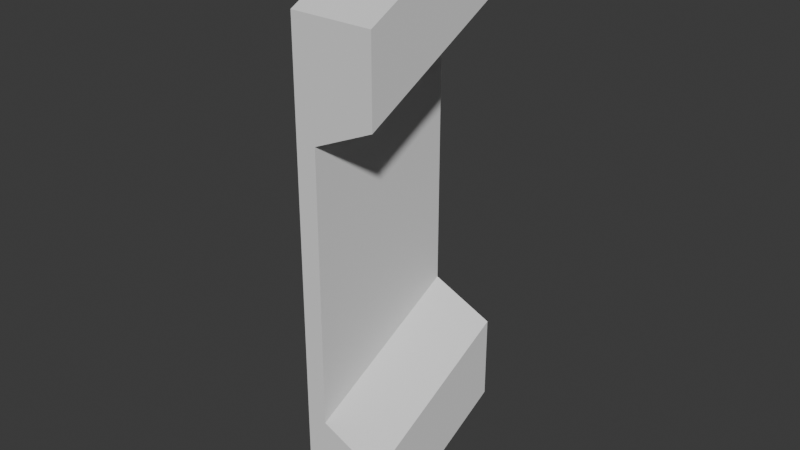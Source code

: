 # Source: Wall_005.blend  (saved by Blender 5.0.119; exported with 4.5.12 LTS)
import bpy
from mathutils import Matrix  # noqa: F401  (used for matrix-valued properties, if any)

bpy.ops.wm.read_factory_settings(use_empty=True)
scene = bpy.context.scene
scene.name = 'Scene'

# ---- collections
col_collection = bpy.data.collections.new('Collection'); scene.collection.children.link(col_collection)

# ---- world
world_world = bpy.data.worlds.new('World'); scene.world = world_world
world_world.use_nodes = True; world_world.node_tree.nodes.clear()
_N = world_world.node_tree.nodes; _L = world_world.node_tree.links
n0 = _N.new('ShaderNodeOutputWorld'); n0.name = 'World Output'; n0.location = (200, 100)
n1 = _N.new('ShaderNodeBackground'); n1.name = 'Background'; n1.location = (-200, 100)
n1.inputs[0].default_value = (0.05088, 0.05088, 0.05088, 1.0)
_L.new(n1.outputs[0], n0.inputs[0])
n0.is_active_output = True
world_world.color = (0.05088, 0.05088, 0.05088)
world_world.sun_shadow_jitter_overblur = 0.0

# ---- meshes
me_cube_001 = bpy.data.meshes.new('Cube.001')
me_cube_001.from_pydata([(-1.0, 1.0, 2.167), (-1.0, 1.0, -1.167), (-1.0, -1.0, 1.167), (-1.0, -1.0, -2.167), (-1.0, -1.0, 2.5), (-1.0, 1.0, 3.5), (-1.0, 1.0, -2.5), (-1.0, -1.0, -3.5), (0.0, 1.0, -1.5), (0.0, 1.0, -2.5), (0.0, -1.0, -3.5), (0.0, 1.0, 3.5), (0.0, -1.0, 2.5), (0.0, -1.0, -2.5), (0.0, 1.0, 2.5), (0.0, -1.0, 1.5), (-0.75, 1.0, -1.167), (-0.75, -1.0, -2.167), (-0.75, 1.0, 2.167), (-0.75, -1.0, 1.167)], [], [(10, 7, 6, 9), (12, 11, 5, 4), (14, 18, 0, 5, 11), (9, 6, 1, 16, 8), (12, 4, 2, 19, 15), (10, 13, 17, 3, 7), (15, 19, 18, 14), (13, 8, 16, 17), (12, 15, 14, 11), (9, 8, 13, 10), (4, 5, 0, 1, 6, 7, 3, 2), (16, 1, 0, 18), (3, 17, 19, 2), (19, 17, 16, 18)])
_uv = me_cube_001.uv_layers.new(name='UVMap')
_uv.uv.foreach_set('vector', [0.7925, 0.7914, 0.0, 0.0, 0.0, 0.0, 0.7925, 0.5292, 0.2646, 0.0, 0.5291, 0.0001312, 0.0, 0.0, 0.0, 0.0, 0.9062, 0.2611, 0.807, 0.2671, 0.3969, 0.1763, 0.0, 0.0, 0.5291, 0.0001312, 0.7925, 0.5292, 0.0, 0.0, 0.3969, 0.6172, 0.43, 0.6173, 0.91, 0.7947, 0.2646, 0.0, 0.0, 0.0, 0.3969, 0.1764, 0.3638, 0.1764, 0.9062, 0.5232, 0.7925, 0.7914, 0.91, 0.5302, 0.3638, 0.6174, 0.3969, 0.6174, 0.0, 0.0, 0.9062, 0.5232, 0.3638, 0.1764, 0.807, 0.2671, 0.9062, 0.2611, 0.91, 0.5302, 0.91, 0.7947, 0.43, 0.6173, 0.3638, 0.6174, 0.2646, 0.0, 0.2646, 0.1323, 0.9062, 0.2611, 0.5291, 0.0001312, 0.7925, 0.5292, 0.91, 0.7947, 0.2646, 0.6615, 0.7925, 0.7914, 0.0, 0.0, 0.0, 0.0, 0.3969, 0.1763, 0.3969, 0.6172, 0.0, 0.0, 0.0, 0.0, 0.3969, 0.6174, 0.3969, 0.1764, 0.43, 0.6173, 0.3969, 0.6172, 0.3969, 0.1763, 0.807, 0.2671, 0.3969, 0.6174, 0.3638, 0.6174, 0.3638, 0.1764, 0.3969, 0.1764, 0.3638, 0.1764, 0.3638, 0.6174, 0.43, 0.6173, 0.807, 0.2671])
me_cube_001.materials.append(None)
me_cube_001.update()

# ---- objects
ob_cube = bpy.data.objects.new('Cube', me_cube_001)

# ---- transforms, parenting, visibility, modifiers, constraints
ob_cube.location = (0.0, 0.0, 0.0)

# ---- collection membership
col_collection.objects.link(ob_cube)

# ---- scene / render settings (as saved in the file)
scene.frame_start = 1; scene.frame_end = 250; scene.frame_set(3)
scene.render.engine = 'BLENDER_EEVEE_NEXT'
scene.render.bake_bias = 0.0
scene.render.bake_samples = 0
scene.cycles.sampling_pattern = 'TABULATED_SOBOL'
scene.eevee.use_volume_custom_range = False
bpy.context.view_layer.update()

# ---- added for rendering (the .blend has no active camera and no usable light): camera, sun
cam_auto = bpy.data.cameras.new('AutoCamera')
cam_auto.lens = 50.0
cam_auto.sensor_width = 36.0
cam_auto.clip_end = 1000.0
ob_auto_camera = bpy.data.objects.new('AutoCamera', cam_auto)
scene.collection.objects.link(ob_auto_camera)
ob_auto_camera.location = (6.29898, -8.15878, 5.43919)
ob_auto_camera.rotation_euler = (1.09748, -7.21219e-08, 0.694738)
scene.camera = ob_auto_camera
light_auto_sun = bpy.data.lights.new('AutoSun', 'SUN')
light_auto_sun.energy = 3.0
light_auto_sun.angle = 0.0523599
ob_auto_sun = bpy.data.objects.new('AutoSun', light_auto_sun)
scene.collection.objects.link(ob_auto_sun)
ob_auto_sun.rotation_euler = (0.872665, 0.174533, 0.523599)
bpy.context.view_layer.update()
